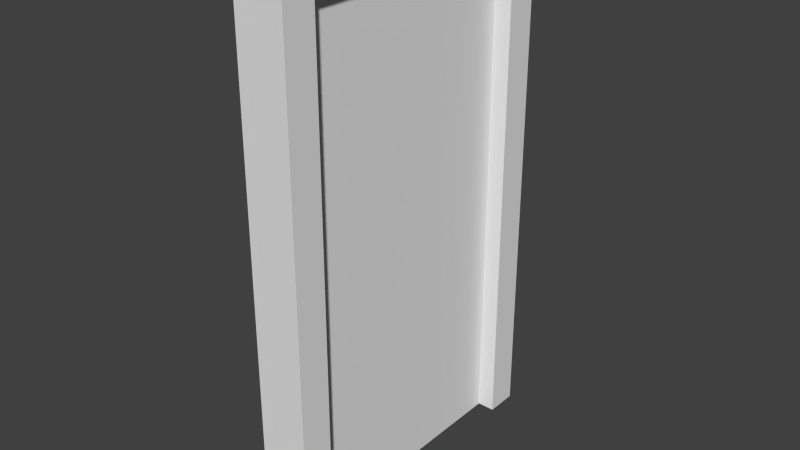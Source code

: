 # Source: Gate.blend  (saved by Blender 2.76.0; exported with 4.5.12 LTS)
import bpy
from mathutils import Matrix  # noqa: F401  (used for matrix-valued properties, if any)

bpy.ops.wm.read_factory_settings(use_empty=True)
scene = bpy.context.scene
scene.name = 'Scene'

# ---- collections
col_collection_1 = bpy.data.collections.new('Collection 1'); scene.collection.children.link(col_collection_1)

# ---- world
world_world = bpy.data.worlds.new('World'); scene.world = world_world
world_world.color = (0.05088, 0.05088, 0.05088)
world_world.use_sun_shadow = False
world_world.sun_shadow_jitter_overblur = 0.0
world_world.cycles.sampling_method = 'MANUAL'
world_world.cycles.sample_map_resolution = 256

# ---- meshes
me_cube_003 = bpy.data.meshes.new('Cube.003')
me_cube_003.from_pydata([(-0.04466, -0.7935, -1.674), (0.04466, -0.7935, -1.674), (0.04466, -0.7935, 1.559), (-0.04466, -0.7935, 1.559), (-0.04466, 0.0, -1.674), (0.04466, 0.0, -1.674), (-0.04466, 0.0, 1.559), (0.04466, 0.0, 1.559)], [], [(7, 2, 1, 5), (3, 6, 4, 0), (0, 4, 5, 1), (0, 1, 2, 3), (6, 3, 2, 7), (4, 6, 7, 5)])
_uv = me_cube_003.uv_layers.new(name='UVMap')
_uv.uv.foreach_set('vector', [0.5, 0.9656, 0.1032, 0.9656, 0.1032, 0.0, 0.5, 0.0, 0.1032, 0.9656, 0.5, 0.9656, 0.5, 0.0, 0.1032, 0.0, 1.0, 0.1032, 1.0, 0.5, 2.0, 0.5, 2.0, 0.1032, 1.0, 0.0, 2.0, 0.0, 2.0, 0.9656, 1.0, 0.9656, 1.0, 0.5, 1.0, 0.1032, 2.0, 0.1032, 2.0, 0.5, 1.0, 0.0, 1.0, 0.9656, 2.0, 0.9656, 2.0, 0.0])
me_cube_003.use_remesh_preserve_volume = False
me_cube_003.use_remesh_preserve_attributes = False
me_cube_003.use_mirror_vertex_groups = False
me_cube_003.update()
me_cube_002 = bpy.data.meshes.new('Cube.002')
me_cube_002.from_pydata([(-0.04466, 0.7935, -1.674), (0.04466, 0.7935, -1.674), (0.04466, 0.7935, 1.559), (-0.04466, 0.7935, 1.559), (-0.04466, 0.0, -1.674), (0.04466, 0.0, -1.674), (-0.04466, 0.0, 1.559), (0.04466, 0.0, 1.559)], [], [(4, 0, 1, 5), (6, 3, 0, 4), (2, 7, 5, 1), (1, 0, 3, 2), (4, 5, 7, 6), (7, 2, 3, 6)])
_uv = me_cube_002.uv_layers.new(name='UVMap')
_uv.uv.foreach_set('vector', [1.0, 0.5, 1.0, 0.8968, 2.0, 0.8968, 2.0, 0.5, 0.5, 0.9656, 0.8968, 0.9656, 0.8968, 0.0, 0.5, 0.0, 0.8968, 0.9656, 0.5, 0.9656, 0.5, 0.0, 0.8968, 0.0, 0.0, 0.0, -1.0, 0.0, -1.0, 0.9656, 0.0, 0.9656, 1.0, 0.0, 2.0, 0.0, 2.0, 0.9656, 1.0, 0.9656, 0.0, 0.5, 0.0, 0.8968, -1.0, 0.8968, -1.0, 0.5])
me_cube_002.use_remesh_preserve_volume = False
me_cube_002.use_remesh_preserve_attributes = False
me_cube_002.use_mirror_vertex_groups = False
me_cube_002.update()
me_cube_001 = bpy.data.meshes.new('Cube.001')
me_cube_001.from_pydata([(-0.1579, -1.0, -1.674), (-0.1579, -1.0, 1.674), (-0.1579, 1.0, -1.674), (-0.1579, 1.0, 1.674), (0.1579, -1.0, -1.674), (0.1579, -1.0, 1.674), (0.1579, 1.0, -1.674), (0.1579, 1.0, 1.674), (-0.1579, -0.7935, 1.674), (-0.1579, 0.7935, 1.674), (-0.1579, 0.7935, -1.674), (-0.1579, -0.7935, -1.674), (0.1579, 0.7935, 1.674), (0.1579, -0.7935, 1.674), (0.1579, -0.7935, -1.674), (0.1579, 0.7935, -1.674), (-0.1579, -1.0, 1.559), (-0.1579, 1.0, 1.559), (0.1579, 1.0, 1.559), (0.1579, -1.0, 1.559), (0.1579, 0.7935, 1.559), (0.1579, -0.7935, 1.559), (-0.1579, -0.7935, 1.559), (-0.1579, 0.7935, 1.559), (-0.1579, 0.0, 1.674), (0.1579, 0.0, 1.674), (-0.1579, 0.0, 1.559), (0.1579, 0.0, 1.559)], [], [(23, 17, 2, 10), (17, 18, 6, 2), (21, 19, 4, 14), (19, 16, 0, 4), (10, 2, 6, 15), (12, 7, 3, 9), (5, 13, 8, 1), (25, 12, 9, 24), (0, 11, 14, 4), (18, 20, 15, 6), (16, 22, 11, 0), (24, 9, 23, 26), (1, 8, 22, 16), (25, 13, 21, 27), (7, 12, 20, 18), (5, 1, 16, 19), (13, 5, 19, 21), (3, 7, 18, 17), (9, 3, 17, 23), (12, 25, 27, 20), (8, 24, 26, 22), (13, 25, 24, 8), (27, 26, 23, 20), (26, 27, 21, 22), (10, 15, 20, 23), (14, 11, 22, 21)])
_uv = me_cube_001.uv_layers.new(name='UVMap')
_uv.uv.foreach_set('vector', [0.8968, 0.9656, 1.0, 0.9656, 1.0, 0.0, 0.8968, 0.0, 0.0, 0.9656, 1.0, 0.9656, 1.0, 0.0, 0.0, 0.0, 0.1032, 0.9656, 0.0, 0.9656, 0.0, 0.0, 0.1032, 0.0, 0.0, 0.9656, -1.0, 0.9656, -1.0, 0.0, 0.0, 0.0, 1.0, 0.8968, 1.0, 1.0, 2.0, 1.0, 2.0, 0.8968, 0.0, 0.8968, 0.0, 1.0, -1.0, 1.0, -1.0, 0.8968, 0.0, 0.0, 0.0, 0.1032, -1.0, 0.1032, -1.0, 0.0, 0.0, 0.5, 0.0, 0.8968, -1.0, 0.8968, -1.0, 0.5, 0.0, 0.0, -5.96e-08, 0.1032, 1.0, 0.1032, 1.0, 0.0, 0.0, 0.9656, -0.1032, 0.9656, -0.1032, 0.0, 0.0, 0.0, 0.0, 0.9656, 0.1032, 0.9656, 0.1032, 0.0, 0.0, 0.0, 0.5, 0.0, 0.8968, 0.0, 0.8968, -0.03439, 0.5, -0.03439, 0.0, 0.0, 0.1032, 0.0, 0.1032, -0.03439, 0.0, -0.03439, 0.5, 0.0, 0.1032, 0.0, 0.1032, -0.03439, 0.5, -0.03439, 0.0, 0.0, -0.1032, 0.0, -0.1032, -0.03439, 0.0, -0.03439, 0.0, 0.0, -1.0, 0.0, -1.0, -0.03439, 0.0, -0.03439, 0.1032, 0.0, 0.0, 0.0, 0.0, -0.03439, 0.1032, -0.03439, 0.0, 0.0, 1.0, 0.0, 1.0, -0.03439, 0.0, -0.03439, 0.8968, 0.0, 1.0, 0.0, 1.0, -0.03439, 0.8968, -0.03439, 0.8968, 0.0, 0.5, 0.0, 0.5, -0.03439, 0.8968, -0.03439, 0.1032, 0.0, 0.5, 0.0, 0.5, -0.03439, 0.1032, -0.03439, 0.0, 0.1032, 0.0, 0.5, -1.0, 0.5, -1.0, 0.1032, 0.0, 0.5, -1.0, 0.5, -1.0, 0.8968, 0.0, 0.8968, 1.0, 0.5, 2.0, 0.5, 2.0, 0.1032, 1.0, 0.1032, 1.0, 0.0, 2.0, 0.0, 2.0, 0.9656, 1.0, 0.9656, 0.0, 0.0, -1.0, 0.0, -1.0, 0.9656, 0.0, 0.9656])
me_cube_001.use_remesh_preserve_volume = False
me_cube_001.use_remesh_preserve_attributes = False
me_cube_001.use_mirror_vertex_groups = False
me_cube_001.update()

# ---- objects
ob_door_left = bpy.data.objects.new('Door Left', me_cube_003)
ob_door_right = bpy.data.objects.new('Door Right', me_cube_002)
ob_frame = bpy.data.objects.new('Frame', me_cube_001)

# ---- transforms, parenting, visibility, modifiers, constraints
ob_door_left.location = (0.0, 0.0, 0.0)
ob_door_left.lineart.crease_threshold = 0.0
ob_door_right.location = (0.0, 0.0, 0.0)
ob_door_right.lineart.crease_threshold = 0.0
ob_frame.location = (0.0, 0.0, 0.0)
ob_frame.lineart.crease_threshold = 0.0

# ---- collection membership
col_collection_1.objects.link(ob_door_left)
col_collection_1.objects.link(ob_door_right)
col_collection_1.objects.link(ob_frame)

# ---- scene / render settings (as saved in the file)
scene.frame_start = 1; scene.frame_end = 250; scene.frame_set(1)
scene.render.engine = 'BLENDER_EEVEE_NEXT'
scene.render.resolution_percentage = 50
scene.render.dither_intensity = 0.0
scene.cycles.use_denoising = False
scene.cycles.samples = 10
scene.cycles.sampling_pattern = 'TABULATED_SOBOL'
scene.cycles.light_sampling_threshold = 0.0
scene.cycles.use_adaptive_sampling = False
scene.cycles.use_light_tree = False
scene.cycles.blur_glossy = 0.0
scene.cycles.pixel_filter_type = 'GAUSSIAN'
scene.cycles.sample_clamp_indirect = 0.0
scene.view_settings.view_transform = 'Standard'
bpy.context.view_layer.update()

# ---- added for rendering (the .blend has no active camera and no usable light): camera, sun
cam_auto = bpy.data.cameras.new('AutoCamera')
cam_auto.lens = 50.0
cam_auto.sensor_width = 36.0
cam_auto.clip_end = 1000.0
ob_auto_camera = bpy.data.objects.new('AutoCamera', cam_auto)
scene.collection.objects.link(ob_auto_camera)
ob_auto_camera.location = (3.61979, -4.34375, 2.89583)
ob_auto_camera.rotation_euler = (1.09748, -7.21219e-08, 0.694738)
scene.camera = ob_auto_camera
light_auto_sun = bpy.data.lights.new('AutoSun', 'SUN')
light_auto_sun.energy = 3.0
light_auto_sun.angle = 0.0523599
ob_auto_sun = bpy.data.objects.new('AutoSun', light_auto_sun)
scene.collection.objects.link(ob_auto_sun)
ob_auto_sun.rotation_euler = (0.872665, 0.174533, 0.523599)
bpy.context.view_layer.update()
